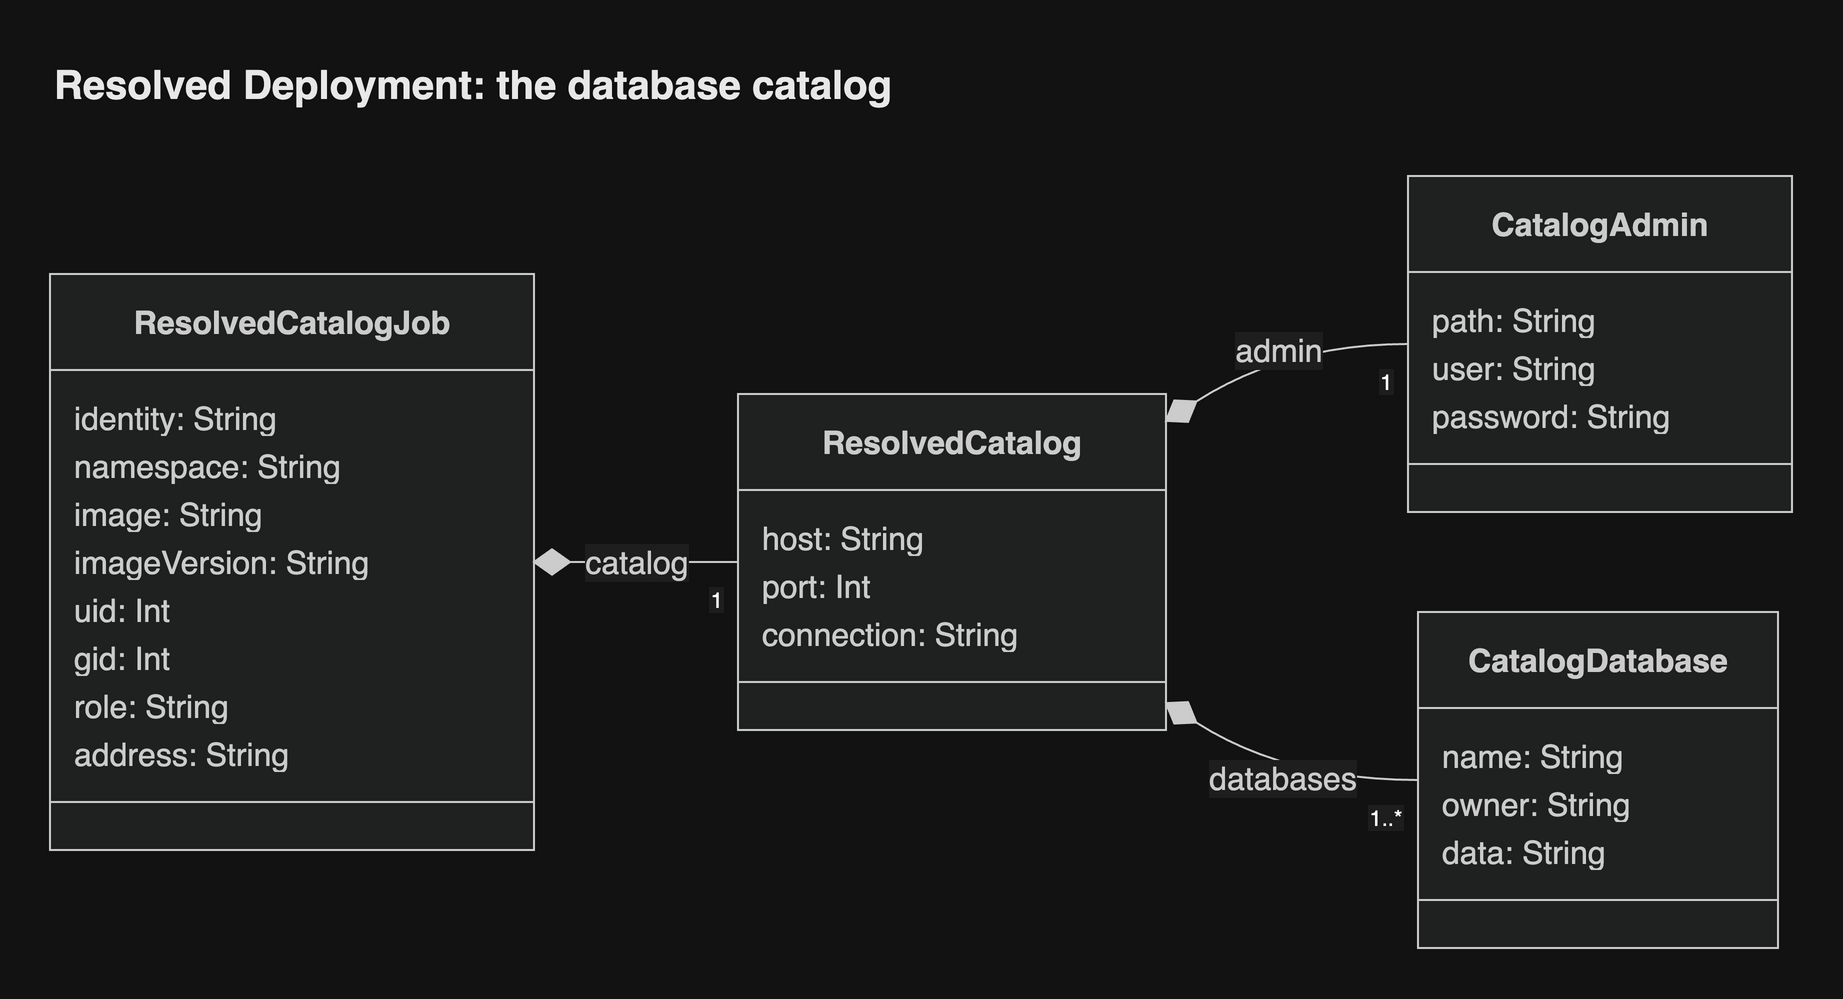

The diagram above was exported from draw.io. Its source (the exported page's mxGraphModel, read from the mxfile embedded in the PNG):
<mxGraphModel grid="0" gridSize="10" guides="1" tooltips="1" connect="1" arrows="1" fold="0" page="0" pageScale="1" pageWidth="827" pageHeight="1169" math="0" shadow="0">
  <root>
    <mxCell id="0" />
    <mxCell id="1" parent="0" />
    <UserObject label="&lt;b&gt;ResolvedCatalogJob&lt;/b&gt;" mermaidId="n:ResolvedCatalogJob" mermaidBaseStyle="swimlane;html=1;fontStyle=1;fontSize=16;align=center;verticalAlign=middle;horizontal=1;childLayout=stackLayout;startSize=48;horizontalStack=0;resizeParent=1;resizeParentMax=0;resizeLast=0;collapsible=0;marginTop=12;marginBottom=12;stackSpacing=0;swimlaneFillColor=light-dark(#ECECFF,#1f2020);whiteSpace=wrap;fillColor=light-dark(#ECECFF,#1f2020);strokeColor=light-dark(#9370DB,#cccccc);fontColor=light-dark(#333333,#cccccc);fontFamily=Helvetica;" mermaidBaseValue="&lt;b&gt;ResolvedCatalogJob&lt;/b&gt;" id="2">
      <mxCell parent="1" style="swimlane;html=1;fontStyle=1;fontSize=16;align=center;verticalAlign=middle;horizontal=1;childLayout=stackLayout;startSize=48;horizontalStack=0;resizeParent=1;resizeParentMax=0;resizeLast=0;collapsible=0;marginTop=12;marginBottom=12;stackSpacing=0;swimlaneFillColor=light-dark(#ECECFF,#1f2020);whiteSpace=wrap;fillColor=light-dark(#ECECFF,#1f2020);strokeColor=light-dark(#9370DB,#cccccc);fontColor=light-dark(#333333,#cccccc);fontFamily=Helvetica;" vertex="1">
        <mxGeometry height="288" width="242" x="8" y="57" as="geometry" />
      </mxCell>
    </UserObject>
    <mxCell id="3" parent="2" style="text;fontSize=16;strokeColor=none;fillColor=none;align=left;verticalAlign=middle;spacingLeft=10;spacingRight=12;spacingBottom=2;overflow=hidden;rotatable=0;points=[[0,0.5],[1,0.5]];portConstraint=eastwest;fontColor=light-dark(#333333,#cccccc);fontFamily=Helvetica;" value="identity: String" vertex="1">
      <mxGeometry height="24" width="242" y="60" as="geometry" />
    </mxCell>
    <mxCell id="4" parent="2" style="text;fontSize=16;strokeColor=none;fillColor=none;align=left;verticalAlign=middle;spacingLeft=10;spacingRight=12;spacingBottom=2;overflow=hidden;rotatable=0;points=[[0,0.5],[1,0.5]];portConstraint=eastwest;fontColor=light-dark(#333333,#cccccc);fontFamily=Helvetica;" value="namespace: String" vertex="1">
      <mxGeometry height="24" width="242" y="84" as="geometry" />
    </mxCell>
    <mxCell id="5" parent="2" style="text;fontSize=16;strokeColor=none;fillColor=none;align=left;verticalAlign=middle;spacingLeft=10;spacingRight=12;spacingBottom=2;overflow=hidden;rotatable=0;points=[[0,0.5],[1,0.5]];portConstraint=eastwest;fontColor=light-dark(#333333,#cccccc);fontFamily=Helvetica;" value="image: String" vertex="1">
      <mxGeometry height="24" width="242" y="108" as="geometry" />
    </mxCell>
    <mxCell id="6" parent="2" style="text;fontSize=16;strokeColor=none;fillColor=none;align=left;verticalAlign=middle;spacingLeft=10;spacingRight=12;spacingBottom=2;overflow=hidden;rotatable=0;points=[[0,0.5],[1,0.5]];portConstraint=eastwest;fontColor=light-dark(#333333,#cccccc);fontFamily=Helvetica;" value="imageVersion: String" vertex="1">
      <mxGeometry height="24" width="242" y="132" as="geometry" />
    </mxCell>
    <mxCell id="7" parent="2" style="text;fontSize=16;strokeColor=none;fillColor=none;align=left;verticalAlign=middle;spacingLeft=10;spacingRight=12;spacingBottom=2;overflow=hidden;rotatable=0;points=[[0,0.5],[1,0.5]];portConstraint=eastwest;fontColor=light-dark(#333333,#cccccc);fontFamily=Helvetica;" value="uid: Int" vertex="1">
      <mxGeometry height="24" width="242" y="156" as="geometry" />
    </mxCell>
    <mxCell id="8" parent="2" style="text;fontSize=16;strokeColor=none;fillColor=none;align=left;verticalAlign=middle;spacingLeft=10;spacingRight=12;spacingBottom=2;overflow=hidden;rotatable=0;points=[[0,0.5],[1,0.5]];portConstraint=eastwest;fontColor=light-dark(#333333,#cccccc);fontFamily=Helvetica;" value="gid: Int" vertex="1">
      <mxGeometry height="24" width="242" y="180" as="geometry" />
    </mxCell>
    <mxCell id="9" parent="2" style="text;fontSize=16;strokeColor=none;fillColor=none;align=left;verticalAlign=middle;spacingLeft=10;spacingRight=12;spacingBottom=2;overflow=hidden;rotatable=0;points=[[0,0.5],[1,0.5]];portConstraint=eastwest;fontColor=light-dark(#333333,#cccccc);fontFamily=Helvetica;" value="role: String" vertex="1">
      <mxGeometry height="24" width="242" y="204" as="geometry" />
    </mxCell>
    <mxCell id="10" parent="2" style="text;fontSize=16;strokeColor=none;fillColor=none;align=left;verticalAlign=middle;spacingLeft=10;spacingRight=12;spacingBottom=2;overflow=hidden;rotatable=0;points=[[0,0.5],[1,0.5]];portConstraint=eastwest;fontColor=light-dark(#333333,#cccccc);fontFamily=Helvetica;" value="address: String" vertex="1">
      <mxGeometry height="24" width="242" y="228" as="geometry" />
    </mxCell>
    <mxCell id="11" parent="2" style="line;strokeWidth=1;fillColor=none;spacingLeft=3;spacingRight=3;rotatable=0;points=[];strokeColor=inherit;fontFamily=Helvetica;" vertex="1">
      <mxGeometry height="24" width="242" y="252" as="geometry" />
    </mxCell>
    <UserObject label="&lt;b&gt;ResolvedCatalog&lt;/b&gt;" mermaidId="n:ResolvedCatalog" mermaidBaseStyle="swimlane;html=1;fontStyle=1;fontSize=16;align=center;verticalAlign=middle;horizontal=1;childLayout=stackLayout;startSize=48;horizontalStack=0;resizeParent=1;resizeParentMax=0;resizeLast=0;collapsible=0;marginTop=12;marginBottom=12;stackSpacing=0;swimlaneFillColor=light-dark(#ECECFF,#1f2020);whiteSpace=wrap;fillColor=light-dark(#ECECFF,#1f2020);strokeColor=light-dark(#9370DB,#cccccc);fontColor=light-dark(#333333,#cccccc);fontFamily=Helvetica;" mermaidBaseValue="&lt;b&gt;ResolvedCatalog&lt;/b&gt;" id="12">
      <mxCell parent="1" style="swimlane;html=1;fontStyle=1;fontSize=16;align=center;verticalAlign=middle;horizontal=1;childLayout=stackLayout;startSize=48;horizontalStack=0;resizeParent=1;resizeParentMax=0;resizeLast=0;collapsible=0;marginTop=12;marginBottom=12;stackSpacing=0;swimlaneFillColor=light-dark(#ECECFF,#1f2020);whiteSpace=wrap;fillColor=light-dark(#ECECFF,#1f2020);strokeColor=light-dark(#9370DB,#cccccc);fontColor=light-dark(#333333,#cccccc);fontFamily=Helvetica;" vertex="1">
        <mxGeometry height="168" width="214" x="352" y="117" as="geometry" />
      </mxCell>
    </UserObject>
    <mxCell id="13" parent="12" style="text;fontSize=16;strokeColor=none;fillColor=none;align=left;verticalAlign=middle;spacingLeft=10;spacingRight=12;spacingBottom=2;overflow=hidden;rotatable=0;points=[[0,0.5],[1,0.5]];portConstraint=eastwest;fontColor=light-dark(#333333,#cccccc);fontFamily=Helvetica;" value="host: String" vertex="1">
      <mxGeometry height="24" width="214" y="60" as="geometry" />
    </mxCell>
    <mxCell id="14" parent="12" style="text;fontSize=16;strokeColor=none;fillColor=none;align=left;verticalAlign=middle;spacingLeft=10;spacingRight=12;spacingBottom=2;overflow=hidden;rotatable=0;points=[[0,0.5],[1,0.5]];portConstraint=eastwest;fontColor=light-dark(#333333,#cccccc);fontFamily=Helvetica;" value="port: Int" vertex="1">
      <mxGeometry height="24" width="214" y="84" as="geometry" />
    </mxCell>
    <mxCell id="15" parent="12" style="text;fontSize=16;strokeColor=none;fillColor=none;align=left;verticalAlign=middle;spacingLeft=10;spacingRight=12;spacingBottom=2;overflow=hidden;rotatable=0;points=[[0,0.5],[1,0.5]];portConstraint=eastwest;fontColor=light-dark(#333333,#cccccc);fontFamily=Helvetica;" value="connection: String" vertex="1">
      <mxGeometry height="24" width="214" y="108" as="geometry" />
    </mxCell>
    <mxCell id="16" parent="12" style="line;strokeWidth=1;fillColor=none;spacingLeft=3;spacingRight=3;rotatable=0;points=[];strokeColor=inherit;fontFamily=Helvetica;" vertex="1">
      <mxGeometry height="24" width="214" y="132" as="geometry" />
    </mxCell>
    <UserObject label="&lt;b&gt;CatalogAdmin&lt;/b&gt;" mermaidId="n:CatalogAdmin" mermaidBaseStyle="swimlane;html=1;fontStyle=1;fontSize=16;align=center;verticalAlign=middle;horizontal=1;childLayout=stackLayout;startSize=48;horizontalStack=0;resizeParent=1;resizeParentMax=0;resizeLast=0;collapsible=0;marginTop=12;marginBottom=12;stackSpacing=0;swimlaneFillColor=light-dark(#ECECFF,#1f2020);whiteSpace=wrap;fillColor=light-dark(#ECECFF,#1f2020);strokeColor=light-dark(#9370DB,#cccccc);fontColor=light-dark(#333333,#cccccc);fontFamily=Helvetica;" mermaidBaseValue="&lt;b&gt;CatalogAdmin&lt;/b&gt;" id="17">
      <mxCell parent="1" style="swimlane;html=1;fontStyle=1;fontSize=16;align=center;verticalAlign=middle;horizontal=1;childLayout=stackLayout;startSize=48;horizontalStack=0;resizeParent=1;resizeParentMax=0;resizeLast=0;collapsible=0;marginTop=12;marginBottom=12;stackSpacing=0;swimlaneFillColor=light-dark(#ECECFF,#1f2020);whiteSpace=wrap;fillColor=light-dark(#ECECFF,#1f2020);strokeColor=light-dark(#9370DB,#cccccc);fontColor=light-dark(#333333,#cccccc);fontFamily=Helvetica;" vertex="1">
        <mxGeometry height="168" width="192" x="687" y="8" as="geometry" />
      </mxCell>
    </UserObject>
    <mxCell id="18" parent="17" style="text;fontSize=16;strokeColor=none;fillColor=none;align=left;verticalAlign=middle;spacingLeft=10;spacingRight=12;spacingBottom=2;overflow=hidden;rotatable=0;points=[[0,0.5],[1,0.5]];portConstraint=eastwest;fontColor=light-dark(#333333,#cccccc);fontFamily=Helvetica;" value="path: String" vertex="1">
      <mxGeometry height="24" width="192" y="60" as="geometry" />
    </mxCell>
    <mxCell id="19" parent="17" style="text;fontSize=16;strokeColor=none;fillColor=none;align=left;verticalAlign=middle;spacingLeft=10;spacingRight=12;spacingBottom=2;overflow=hidden;rotatable=0;points=[[0,0.5],[1,0.5]];portConstraint=eastwest;fontColor=light-dark(#333333,#cccccc);fontFamily=Helvetica;" value="user: String" vertex="1">
      <mxGeometry height="24" width="192" y="84" as="geometry" />
    </mxCell>
    <mxCell id="20" parent="17" style="text;fontSize=16;strokeColor=none;fillColor=none;align=left;verticalAlign=middle;spacingLeft=10;spacingRight=12;spacingBottom=2;overflow=hidden;rotatable=0;points=[[0,0.5],[1,0.5]];portConstraint=eastwest;fontColor=light-dark(#333333,#cccccc);fontFamily=Helvetica;" value="password: String" vertex="1">
      <mxGeometry height="24" width="192" y="108" as="geometry" />
    </mxCell>
    <mxCell id="21" parent="17" style="line;strokeWidth=1;fillColor=none;spacingLeft=3;spacingRight=3;rotatable=0;points=[];strokeColor=inherit;fontFamily=Helvetica;" vertex="1">
      <mxGeometry height="24" width="192" y="132" as="geometry" />
    </mxCell>
    <UserObject label="&lt;b&gt;CatalogDatabase&lt;/b&gt;" mermaidId="n:CatalogDatabase" mermaidBaseStyle="swimlane;html=1;fontStyle=1;fontSize=16;align=center;verticalAlign=middle;horizontal=1;childLayout=stackLayout;startSize=48;horizontalStack=0;resizeParent=1;resizeParentMax=0;resizeLast=0;collapsible=0;marginTop=12;marginBottom=12;stackSpacing=0;swimlaneFillColor=light-dark(#ECECFF,#1f2020);whiteSpace=wrap;fillColor=light-dark(#ECECFF,#1f2020);strokeColor=light-dark(#9370DB,#cccccc);fontColor=light-dark(#333333,#cccccc);fontFamily=Helvetica;" mermaidBaseValue="&lt;b&gt;CatalogDatabase&lt;/b&gt;" id="22">
      <mxCell parent="1" style="swimlane;html=1;fontStyle=1;fontSize=16;align=center;verticalAlign=middle;horizontal=1;childLayout=stackLayout;startSize=48;horizontalStack=0;resizeParent=1;resizeParentMax=0;resizeLast=0;collapsible=0;marginTop=12;marginBottom=12;stackSpacing=0;swimlaneFillColor=light-dark(#ECECFF,#1f2020);whiteSpace=wrap;fillColor=light-dark(#ECECFF,#1f2020);strokeColor=light-dark(#9370DB,#cccccc);fontColor=light-dark(#333333,#cccccc);fontFamily=Helvetica;" vertex="1">
        <mxGeometry height="168" width="180" x="692" y="226" as="geometry" />
      </mxCell>
    </UserObject>
    <mxCell id="23" parent="22" style="text;fontSize=16;strokeColor=none;fillColor=none;align=left;verticalAlign=middle;spacingLeft=10;spacingRight=12;spacingBottom=2;overflow=hidden;rotatable=0;points=[[0,0.5],[1,0.5]];portConstraint=eastwest;fontColor=light-dark(#333333,#cccccc);fontFamily=Helvetica;" value="name: String" vertex="1">
      <mxGeometry height="24" width="180" y="60" as="geometry" />
    </mxCell>
    <mxCell id="24" parent="22" style="text;fontSize=16;strokeColor=none;fillColor=none;align=left;verticalAlign=middle;spacingLeft=10;spacingRight=12;spacingBottom=2;overflow=hidden;rotatable=0;points=[[0,0.5],[1,0.5]];portConstraint=eastwest;fontColor=light-dark(#333333,#cccccc);fontFamily=Helvetica;" value="owner: String" vertex="1">
      <mxGeometry height="24" width="180" y="84" as="geometry" />
    </mxCell>
    <mxCell id="25" parent="22" style="text;fontSize=16;strokeColor=none;fillColor=none;align=left;verticalAlign=middle;spacingLeft=10;spacingRight=12;spacingBottom=2;overflow=hidden;rotatable=0;points=[[0,0.5],[1,0.5]];portConstraint=eastwest;fontColor=light-dark(#333333,#cccccc);fontFamily=Helvetica;" value="data: String" vertex="1">
      <mxGeometry height="24" width="180" y="108" as="geometry" />
    </mxCell>
    <mxCell id="26" parent="22" style="line;strokeWidth=1;fillColor=none;spacingLeft=3;spacingRight=3;rotatable=0;points=[];strokeColor=inherit;fontFamily=Helvetica;" vertex="1">
      <mxGeometry height="24" width="180" y="132" as="geometry" />
    </mxCell>
    <UserObject label="catalog" mermaidId="e:ResolvedCatalogJob-&gt;ResolvedCatalog#0" mermaidBaseStyle="curved=1;startArrow=mermaidDiamond;startSize=17;startFill=1;endArrow=none;strokeColor=light-dark(#333333,#cccccc);html=1;fontSize=16;fontColor=light-dark(#333333,#cccccc);exitX=1;exitY=0.5;entryX=0;entryY=0.5;fontFamily=Helvetica;labelBackgroundColor=light-dark(#ffffff,#1e1e1e);" mermaidBaseValue="catalog" id="27">
      <mxCell edge="1" parent="1" source="2" style="curved=1;startArrow=mermaidDiamond;startSize=17;startFill=1;endArrow=none;strokeColor=light-dark(#333333,#cccccc);html=1;fontSize=16;fontColor=light-dark(#333333,#cccccc);exitX=1;exitY=0.5;entryX=0;entryY=0.5;fontFamily=Helvetica;labelBackgroundColor=light-dark(#ffffff,#1e1e1e);" target="12">
        <mxGeometry relative="1" as="geometry">
          <Array as="points" />
        </mxGeometry>
      </mxCell>
    </UserObject>
    <mxCell id="28" parent="27" style="edgeLabel;resizable=0;fontSize=11;spacing=8;align=right;verticalAlign=top;fontFamily=Helvetica;labelBackgroundColor=light-dark(#ffffff,#1e1e1e);" value="1" vertex="1">
      <mxGeometry relative="1" x="1" as="geometry" />
    </mxCell>
    <UserObject label="admin" mermaidId="e:ResolvedCatalog-&gt;CatalogAdmin#0" mermaidBaseStyle="curved=1;startArrow=mermaidDiamond;startSize=17;startFill=1;endArrow=none;strokeColor=light-dark(#333333,#cccccc);html=1;fontSize=16;fontColor=light-dark(#333333,#cccccc);exitX=1;exitY=0.08;entryX=0;entryY=0.5;fontFamily=Helvetica;labelBackgroundColor=light-dark(#ffffff,#1e1e1e);" mermaidBaseValue="admin" id="29">
      <mxCell edge="1" parent="1" source="12" style="curved=1;startArrow=mermaidDiamond;startSize=17;startFill=1;endArrow=none;strokeColor=light-dark(#333333,#cccccc);html=1;fontSize=16;fontColor=light-dark(#333333,#cccccc);exitX=1;exitY=0.08;entryX=0;entryY=0.5;fontFamily=Helvetica;labelBackgroundColor=light-dark(#ffffff,#1e1e1e);" target="17">
        <mxGeometry relative="1" as="geometry">
          <Array as="points">
            <mxPoint x="626" y="92" />
          </Array>
        </mxGeometry>
      </mxCell>
    </UserObject>
    <mxCell id="30" parent="29" style="edgeLabel;resizable=0;fontSize=11;spacing=8;align=right;verticalAlign=top;fontFamily=Helvetica;labelBackgroundColor=light-dark(#ffffff,#1e1e1e);" value="1" vertex="1">
      <mxGeometry relative="1" x="1" as="geometry" />
    </mxCell>
    <UserObject label="databases" mermaidId="e:ResolvedCatalog-&gt;CatalogDatabase#0" mermaidBaseStyle="curved=1;startArrow=mermaidDiamond;startSize=17;startFill=1;endArrow=none;strokeColor=light-dark(#333333,#cccccc);html=1;fontSize=16;fontColor=light-dark(#333333,#cccccc);exitX=1;exitY=0.92;entryX=0;entryY=0.5;fontFamily=Helvetica;labelBackgroundColor=light-dark(#ffffff,#1e1e1e);" mermaidBaseValue="databases" id="31">
      <mxCell edge="1" parent="1" source="12" style="curved=1;startArrow=mermaidDiamond;startSize=17;startFill=1;endArrow=none;strokeColor=light-dark(#333333,#cccccc);html=1;fontSize=16;fontColor=light-dark(#333333,#cccccc);exitX=1;exitY=0.92;entryX=0;entryY=0.5;fontFamily=Helvetica;labelBackgroundColor=light-dark(#ffffff,#1e1e1e);" target="22">
        <mxGeometry relative="1" as="geometry">
          <Array as="points">
            <mxPoint x="626" y="310" />
          </Array>
        </mxGeometry>
      </mxCell>
    </UserObject>
    <mxCell id="32" parent="31" style="edgeLabel;resizable=0;fontSize=11;spacing=8;align=right;verticalAlign=top;fontFamily=Helvetica;labelBackgroundColor=light-dark(#ffffff,#1e1e1e);" value="1..*" vertex="1">
      <mxGeometry relative="1" x="1" as="geometry" />
    </mxCell>
    <mxCell id="header" value="Resolved Deployment: the database catalog" style="text;html=1;whiteSpace=wrap;align=left;verticalAlign=middle;fontSize=20;fontStyle=1;fontColor=light-dark(#1a1a1a,#e8e8e8);fontFamily=Helvetica;" vertex="1" parent="1">
      <mxGeometry x="8" y="-56" width="871" height="36" as="geometry" />
    </mxCell>
  </root>
</mxGraphModel>